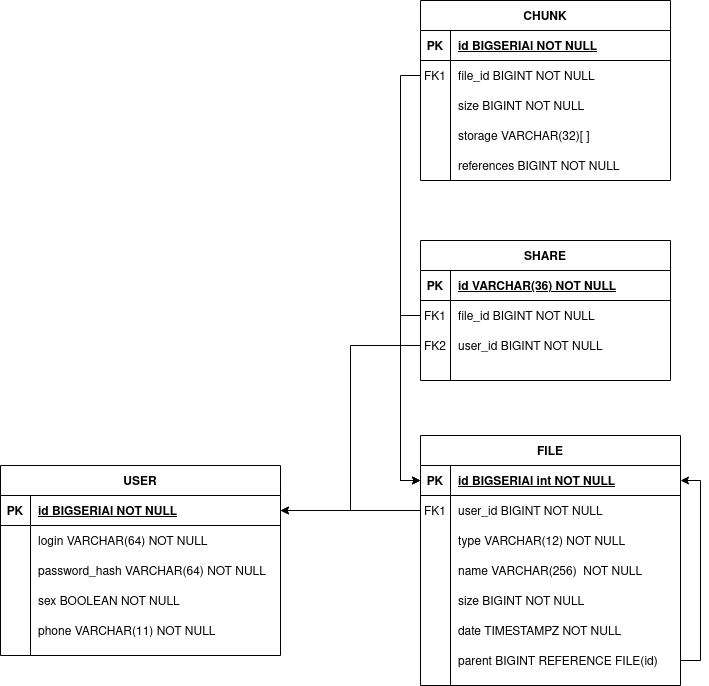

The diagram above was exported from draw.io. Its source (the exported page's mxGraphModel, read from the mxfile embedded in the PNG):
<mxGraphModel dx="1350" dy="804" grid="1" gridSize="10" guides="1" tooltips="1" connect="1" arrows="1" fold="1" page="1" pageScale="1" pageWidth="850" pageHeight="1100" math="0" shadow="0" extFonts="Permanent Marker^https://fonts.googleapis.com/css?family=Permanent+Marker">
  <root>
    <mxCell id="0" />
    <mxCell id="1" parent="0" />
    <mxCell id="C-vyLk0tnHw3VtMMgP7b-2" value="FILE" style="shape=table;startSize=30;container=1;collapsible=1;childLayout=tableLayout;fixedRows=1;rowLines=0;fontStyle=1;align=center;resizeLast=1;" parent="1" vertex="1">
      <mxGeometry x="460" y="445" width="260" height="250" as="geometry" />
    </mxCell>
    <mxCell id="C-vyLk0tnHw3VtMMgP7b-3" value="" style="shape=partialRectangle;collapsible=0;dropTarget=0;pointerEvents=0;fillColor=none;points=[[0,0.5],[1,0.5]];portConstraint=eastwest;top=0;left=0;right=0;bottom=1;" parent="C-vyLk0tnHw3VtMMgP7b-2" vertex="1">
      <mxGeometry y="30" width="260" height="30" as="geometry" />
    </mxCell>
    <mxCell id="C-vyLk0tnHw3VtMMgP7b-4" value="PK" style="shape=partialRectangle;overflow=hidden;connectable=0;fillColor=none;top=0;left=0;bottom=0;right=0;fontStyle=1;" parent="C-vyLk0tnHw3VtMMgP7b-3" vertex="1">
      <mxGeometry width="30" height="30" as="geometry" />
    </mxCell>
    <mxCell id="C-vyLk0tnHw3VtMMgP7b-5" value="id BIGSERIAl int NOT NULL " style="shape=partialRectangle;overflow=hidden;connectable=0;fillColor=none;top=0;left=0;bottom=0;right=0;align=left;spacingLeft=6;fontStyle=5;" parent="C-vyLk0tnHw3VtMMgP7b-3" vertex="1">
      <mxGeometry x="30" width="230" height="30" as="geometry" />
    </mxCell>
    <mxCell id="C-vyLk0tnHw3VtMMgP7b-6" value="" style="shape=partialRectangle;collapsible=0;dropTarget=0;pointerEvents=0;fillColor=none;points=[[0,0.5],[1,0.5]];portConstraint=eastwest;top=0;left=0;right=0;bottom=0;" parent="C-vyLk0tnHw3VtMMgP7b-2" vertex="1">
      <mxGeometry y="60" width="260" height="30" as="geometry" />
    </mxCell>
    <mxCell id="C-vyLk0tnHw3VtMMgP7b-7" value="FK1" style="shape=partialRectangle;overflow=hidden;connectable=0;fillColor=none;top=0;left=0;bottom=0;right=0;" parent="C-vyLk0tnHw3VtMMgP7b-6" vertex="1">
      <mxGeometry width="30" height="30" as="geometry" />
    </mxCell>
    <mxCell id="C-vyLk0tnHw3VtMMgP7b-8" value="user_id BIGINT NOT NULL" style="shape=partialRectangle;overflow=hidden;connectable=0;fillColor=none;top=0;left=0;bottom=0;right=0;align=left;spacingLeft=6;" parent="C-vyLk0tnHw3VtMMgP7b-6" vertex="1">
      <mxGeometry x="30" width="230" height="30" as="geometry" />
    </mxCell>
    <mxCell id="77K1l9T2cYWj8vdlIYly-48" style="shape=partialRectangle;collapsible=0;dropTarget=0;pointerEvents=0;fillColor=none;points=[[0,0.5],[1,0.5]];portConstraint=eastwest;top=0;left=0;right=0;bottom=0;" parent="C-vyLk0tnHw3VtMMgP7b-2" vertex="1">
      <mxGeometry y="90" width="260" height="30" as="geometry" />
    </mxCell>
    <mxCell id="77K1l9T2cYWj8vdlIYly-49" style="shape=partialRectangle;overflow=hidden;connectable=0;fillColor=none;top=0;left=0;bottom=0;right=0;" parent="77K1l9T2cYWj8vdlIYly-48" vertex="1">
      <mxGeometry width="30" height="30" as="geometry" />
    </mxCell>
    <mxCell id="77K1l9T2cYWj8vdlIYly-50" value="type VARCHAR(12) NOT NULL" style="shape=partialRectangle;overflow=hidden;connectable=0;fillColor=none;top=0;left=0;bottom=0;right=0;align=left;spacingLeft=6;" parent="77K1l9T2cYWj8vdlIYly-48" vertex="1">
      <mxGeometry x="30" width="230" height="30" as="geometry" />
    </mxCell>
    <mxCell id="77K1l9T2cYWj8vdlIYly-45" style="shape=partialRectangle;collapsible=0;dropTarget=0;pointerEvents=0;fillColor=none;points=[[0,0.5],[1,0.5]];portConstraint=eastwest;top=0;left=0;right=0;bottom=0;" parent="C-vyLk0tnHw3VtMMgP7b-2" vertex="1">
      <mxGeometry y="120" width="260" height="30" as="geometry" />
    </mxCell>
    <mxCell id="77K1l9T2cYWj8vdlIYly-46" style="shape=partialRectangle;overflow=hidden;connectable=0;fillColor=none;top=0;left=0;bottom=0;right=0;" parent="77K1l9T2cYWj8vdlIYly-45" vertex="1">
      <mxGeometry width="30" height="30" as="geometry" />
    </mxCell>
    <mxCell id="77K1l9T2cYWj8vdlIYly-47" value="name VARCHAR(256)  NOT NULL" style="shape=partialRectangle;overflow=hidden;connectable=0;fillColor=none;top=0;left=0;bottom=0;right=0;align=left;spacingLeft=6;" parent="77K1l9T2cYWj8vdlIYly-45" vertex="1">
      <mxGeometry x="30" width="230" height="30" as="geometry" />
    </mxCell>
    <mxCell id="77K1l9T2cYWj8vdlIYly-87" style="shape=partialRectangle;collapsible=0;dropTarget=0;pointerEvents=0;fillColor=none;points=[[0,0.5],[1,0.5]];portConstraint=eastwest;top=0;left=0;right=0;bottom=0;" parent="C-vyLk0tnHw3VtMMgP7b-2" vertex="1">
      <mxGeometry y="150" width="260" height="30" as="geometry" />
    </mxCell>
    <mxCell id="77K1l9T2cYWj8vdlIYly-88" style="shape=partialRectangle;overflow=hidden;connectable=0;fillColor=none;top=0;left=0;bottom=0;right=0;" parent="77K1l9T2cYWj8vdlIYly-87" vertex="1">
      <mxGeometry width="30" height="30" as="geometry" />
    </mxCell>
    <mxCell id="77K1l9T2cYWj8vdlIYly-89" value="size BIGINT NOT NULL" style="shape=partialRectangle;overflow=hidden;connectable=0;fillColor=none;top=0;left=0;bottom=0;right=0;align=left;spacingLeft=6;" parent="77K1l9T2cYWj8vdlIYly-87" vertex="1">
      <mxGeometry x="30" width="230" height="30" as="geometry" />
    </mxCell>
    <mxCell id="zLgnKXOsH9FnOLVHSkLM-1" style="shape=partialRectangle;collapsible=0;dropTarget=0;pointerEvents=0;fillColor=none;points=[[0,0.5],[1,0.5]];portConstraint=eastwest;top=0;left=0;right=0;bottom=0;" vertex="1" parent="C-vyLk0tnHw3VtMMgP7b-2">
      <mxGeometry y="180" width="260" height="30" as="geometry" />
    </mxCell>
    <mxCell id="zLgnKXOsH9FnOLVHSkLM-2" style="shape=partialRectangle;overflow=hidden;connectable=0;fillColor=none;top=0;left=0;bottom=0;right=0;" vertex="1" parent="zLgnKXOsH9FnOLVHSkLM-1">
      <mxGeometry width="30" height="30" as="geometry" />
    </mxCell>
    <mxCell id="zLgnKXOsH9FnOLVHSkLM-3" value="date TIMESTAMPZ NOT NULL" style="shape=partialRectangle;overflow=hidden;connectable=0;fillColor=none;top=0;left=0;bottom=0;right=0;align=left;spacingLeft=6;" vertex="1" parent="zLgnKXOsH9FnOLVHSkLM-1">
      <mxGeometry x="30" width="230" height="30" as="geometry" />
    </mxCell>
    <mxCell id="77K1l9T2cYWj8vdlIYly-74" style="edgeStyle=orthogonalEdgeStyle;rounded=0;orthogonalLoop=1;jettySize=auto;html=1;exitX=1;exitY=0.5;exitDx=0;exitDy=0;entryX=1;entryY=0.5;entryDx=0;entryDy=0;" parent="C-vyLk0tnHw3VtMMgP7b-2" source="77K1l9T2cYWj8vdlIYly-65" target="C-vyLk0tnHw3VtMMgP7b-3" edge="1">
      <mxGeometry relative="1" as="geometry" />
    </mxCell>
    <mxCell id="77K1l9T2cYWj8vdlIYly-65" style="shape=partialRectangle;collapsible=0;dropTarget=0;pointerEvents=0;fillColor=none;points=[[0,0.5],[1,0.5]];portConstraint=eastwest;top=0;left=0;right=0;bottom=0;" parent="C-vyLk0tnHw3VtMMgP7b-2" vertex="1">
      <mxGeometry y="210" width="260" height="30" as="geometry" />
    </mxCell>
    <mxCell id="77K1l9T2cYWj8vdlIYly-66" style="shape=partialRectangle;overflow=hidden;connectable=0;fillColor=none;top=0;left=0;bottom=0;right=0;" parent="77K1l9T2cYWj8vdlIYly-65" vertex="1">
      <mxGeometry width="30" height="30" as="geometry" />
    </mxCell>
    <mxCell id="77K1l9T2cYWj8vdlIYly-67" value="parent BIGINT REFERENCE FILE(id)" style="shape=partialRectangle;overflow=hidden;connectable=0;fillColor=none;top=0;left=0;bottom=0;right=0;align=left;spacingLeft=6;" parent="77K1l9T2cYWj8vdlIYly-65" vertex="1">
      <mxGeometry x="30" width="230" height="30" as="geometry" />
    </mxCell>
    <mxCell id="C-vyLk0tnHw3VtMMgP7b-13" value="CHUNK" style="shape=table;startSize=30;container=1;collapsible=1;childLayout=tableLayout;fixedRows=1;rowLines=0;fontStyle=1;align=center;resizeLast=1;" parent="1" vertex="1">
      <mxGeometry x="460" y="10" width="250" height="180" as="geometry" />
    </mxCell>
    <mxCell id="C-vyLk0tnHw3VtMMgP7b-14" value="" style="shape=partialRectangle;collapsible=0;dropTarget=0;pointerEvents=0;fillColor=none;points=[[0,0.5],[1,0.5]];portConstraint=eastwest;top=0;left=0;right=0;bottom=1;" parent="C-vyLk0tnHw3VtMMgP7b-13" vertex="1">
      <mxGeometry y="30" width="250" height="30" as="geometry" />
    </mxCell>
    <mxCell id="C-vyLk0tnHw3VtMMgP7b-15" value="PK" style="shape=partialRectangle;overflow=hidden;connectable=0;fillColor=none;top=0;left=0;bottom=0;right=0;fontStyle=1;" parent="C-vyLk0tnHw3VtMMgP7b-14" vertex="1">
      <mxGeometry width="30" height="30" as="geometry" />
    </mxCell>
    <mxCell id="C-vyLk0tnHw3VtMMgP7b-16" value="id BIGSERIAl NOT NULL " style="shape=partialRectangle;overflow=hidden;connectable=0;fillColor=none;top=0;left=0;bottom=0;right=0;align=left;spacingLeft=6;fontStyle=5;" parent="C-vyLk0tnHw3VtMMgP7b-14" vertex="1">
      <mxGeometry x="30" width="220" height="30" as="geometry" />
    </mxCell>
    <mxCell id="C-vyLk0tnHw3VtMMgP7b-17" value="" style="shape=partialRectangle;collapsible=0;dropTarget=0;pointerEvents=0;fillColor=none;points=[[0,0.5],[1,0.5]];portConstraint=eastwest;top=0;left=0;right=0;bottom=0;" parent="C-vyLk0tnHw3VtMMgP7b-13" vertex="1">
      <mxGeometry y="60" width="250" height="30" as="geometry" />
    </mxCell>
    <mxCell id="C-vyLk0tnHw3VtMMgP7b-18" value="FK1" style="shape=partialRectangle;overflow=hidden;connectable=0;fillColor=none;top=0;left=0;bottom=0;right=0;" parent="C-vyLk0tnHw3VtMMgP7b-17" vertex="1">
      <mxGeometry width="30" height="30" as="geometry" />
    </mxCell>
    <mxCell id="C-vyLk0tnHw3VtMMgP7b-19" value="file_id BIGINT NOT NULL" style="shape=partialRectangle;overflow=hidden;connectable=0;fillColor=none;top=0;left=0;bottom=0;right=0;align=left;spacingLeft=6;" parent="C-vyLk0tnHw3VtMMgP7b-17" vertex="1">
      <mxGeometry x="30" width="220" height="30" as="geometry" />
    </mxCell>
    <mxCell id="zLgnKXOsH9FnOLVHSkLM-4" style="shape=partialRectangle;collapsible=0;dropTarget=0;pointerEvents=0;fillColor=none;points=[[0,0.5],[1,0.5]];portConstraint=eastwest;top=0;left=0;right=0;bottom=0;" vertex="1" parent="C-vyLk0tnHw3VtMMgP7b-13">
      <mxGeometry y="90" width="250" height="30" as="geometry" />
    </mxCell>
    <mxCell id="zLgnKXOsH9FnOLVHSkLM-5" style="shape=partialRectangle;overflow=hidden;connectable=0;fillColor=none;top=0;left=0;bottom=0;right=0;" vertex="1" parent="zLgnKXOsH9FnOLVHSkLM-4">
      <mxGeometry width="30" height="30" as="geometry" />
    </mxCell>
    <mxCell id="zLgnKXOsH9FnOLVHSkLM-6" value="size BIGINT NOT NULL" style="shape=partialRectangle;overflow=hidden;connectable=0;fillColor=none;top=0;left=0;bottom=0;right=0;align=left;spacingLeft=6;" vertex="1" parent="zLgnKXOsH9FnOLVHSkLM-4">
      <mxGeometry x="30" width="220" height="30" as="geometry" />
    </mxCell>
    <mxCell id="77K1l9T2cYWj8vdlIYly-84" style="shape=partialRectangle;collapsible=0;dropTarget=0;pointerEvents=0;fillColor=none;points=[[0,0.5],[1,0.5]];portConstraint=eastwest;top=0;left=0;right=0;bottom=0;" parent="C-vyLk0tnHw3VtMMgP7b-13" vertex="1">
      <mxGeometry y="120" width="250" height="30" as="geometry" />
    </mxCell>
    <mxCell id="77K1l9T2cYWj8vdlIYly-85" style="shape=partialRectangle;overflow=hidden;connectable=0;fillColor=none;top=0;left=0;bottom=0;right=0;" parent="77K1l9T2cYWj8vdlIYly-84" vertex="1">
      <mxGeometry width="30" height="30" as="geometry" />
    </mxCell>
    <mxCell id="77K1l9T2cYWj8vdlIYly-86" value="storage VARCHAR(32)[ ]" style="shape=partialRectangle;overflow=hidden;connectable=0;fillColor=none;top=0;left=0;bottom=0;right=0;align=left;spacingLeft=6;" parent="77K1l9T2cYWj8vdlIYly-84" vertex="1">
      <mxGeometry x="30" width="220" height="30" as="geometry" />
    </mxCell>
    <mxCell id="UC0mxYp0fGT6mjoq_Wu9-1" style="shape=partialRectangle;collapsible=0;dropTarget=0;pointerEvents=0;fillColor=none;points=[[0,0.5],[1,0.5]];portConstraint=eastwest;top=0;left=0;right=0;bottom=0;" parent="C-vyLk0tnHw3VtMMgP7b-13" vertex="1">
      <mxGeometry y="150" width="250" height="30" as="geometry" />
    </mxCell>
    <mxCell id="UC0mxYp0fGT6mjoq_Wu9-2" style="shape=partialRectangle;overflow=hidden;connectable=0;fillColor=none;top=0;left=0;bottom=0;right=0;" parent="UC0mxYp0fGT6mjoq_Wu9-1" vertex="1">
      <mxGeometry width="30" height="30" as="geometry" />
    </mxCell>
    <mxCell id="UC0mxYp0fGT6mjoq_Wu9-3" value="references BIGINT NOT NULL" style="shape=partialRectangle;overflow=hidden;connectable=0;fillColor=none;top=0;left=0;bottom=0;right=0;align=left;spacingLeft=6;" parent="UC0mxYp0fGT6mjoq_Wu9-1" vertex="1">
      <mxGeometry x="30" width="220" height="30" as="geometry" />
    </mxCell>
    <mxCell id="C-vyLk0tnHw3VtMMgP7b-23" value="USER" style="shape=table;startSize=30;container=1;collapsible=1;childLayout=tableLayout;fixedRows=1;rowLines=0;fontStyle=1;align=center;resizeLast=1;" parent="1" vertex="1">
      <mxGeometry x="40" y="475" width="280" height="190" as="geometry" />
    </mxCell>
    <mxCell id="C-vyLk0tnHw3VtMMgP7b-24" value="" style="shape=partialRectangle;collapsible=0;dropTarget=0;pointerEvents=0;fillColor=none;points=[[0,0.5],[1,0.5]];portConstraint=eastwest;top=0;left=0;right=0;bottom=1;" parent="C-vyLk0tnHw3VtMMgP7b-23" vertex="1">
      <mxGeometry y="30" width="280" height="30" as="geometry" />
    </mxCell>
    <mxCell id="C-vyLk0tnHw3VtMMgP7b-25" value="PK" style="shape=partialRectangle;overflow=hidden;connectable=0;fillColor=none;top=0;left=0;bottom=0;right=0;fontStyle=1;" parent="C-vyLk0tnHw3VtMMgP7b-24" vertex="1">
      <mxGeometry width="30" height="30" as="geometry" />
    </mxCell>
    <mxCell id="C-vyLk0tnHw3VtMMgP7b-26" value="id BIGSERIAl NOT NULL " style="shape=partialRectangle;overflow=hidden;connectable=0;fillColor=none;top=0;left=0;bottom=0;right=0;align=left;spacingLeft=6;fontStyle=5;" parent="C-vyLk0tnHw3VtMMgP7b-24" vertex="1">
      <mxGeometry x="30" width="250" height="30" as="geometry" />
    </mxCell>
    <mxCell id="C-vyLk0tnHw3VtMMgP7b-27" value="" style="shape=partialRectangle;collapsible=0;dropTarget=0;pointerEvents=0;fillColor=none;points=[[0,0.5],[1,0.5]];portConstraint=eastwest;top=0;left=0;right=0;bottom=0;" parent="C-vyLk0tnHw3VtMMgP7b-23" vertex="1">
      <mxGeometry y="60" width="280" height="30" as="geometry" />
    </mxCell>
    <mxCell id="C-vyLk0tnHw3VtMMgP7b-28" value="" style="shape=partialRectangle;overflow=hidden;connectable=0;fillColor=none;top=0;left=0;bottom=0;right=0;" parent="C-vyLk0tnHw3VtMMgP7b-27" vertex="1">
      <mxGeometry width="30" height="30" as="geometry" />
    </mxCell>
    <mxCell id="C-vyLk0tnHw3VtMMgP7b-29" value="login VARCHAR(64) NOT NULL" style="shape=partialRectangle;overflow=hidden;connectable=0;fillColor=none;top=0;left=0;bottom=0;right=0;align=left;spacingLeft=6;" parent="C-vyLk0tnHw3VtMMgP7b-27" vertex="1">
      <mxGeometry x="30" width="250" height="30" as="geometry" />
    </mxCell>
    <mxCell id="77K1l9T2cYWj8vdlIYly-33" style="shape=partialRectangle;collapsible=0;dropTarget=0;pointerEvents=0;fillColor=none;points=[[0,0.5],[1,0.5]];portConstraint=eastwest;top=0;left=0;right=0;bottom=0;" parent="C-vyLk0tnHw3VtMMgP7b-23" vertex="1">
      <mxGeometry y="90" width="280" height="30" as="geometry" />
    </mxCell>
    <mxCell id="77K1l9T2cYWj8vdlIYly-34" style="shape=partialRectangle;overflow=hidden;connectable=0;fillColor=none;top=0;left=0;bottom=0;right=0;" parent="77K1l9T2cYWj8vdlIYly-33" vertex="1">
      <mxGeometry width="30" height="30" as="geometry" />
    </mxCell>
    <mxCell id="77K1l9T2cYWj8vdlIYly-35" value="password_hash VARCHAR(64) NOT NULL" style="shape=partialRectangle;overflow=hidden;connectable=0;fillColor=none;top=0;left=0;bottom=0;right=0;align=left;spacingLeft=6;" parent="77K1l9T2cYWj8vdlIYly-33" vertex="1">
      <mxGeometry x="30" width="250" height="30" as="geometry" />
    </mxCell>
    <mxCell id="77K1l9T2cYWj8vdlIYly-36" style="shape=partialRectangle;collapsible=0;dropTarget=0;pointerEvents=0;fillColor=none;points=[[0,0.5],[1,0.5]];portConstraint=eastwest;top=0;left=0;right=0;bottom=0;" parent="C-vyLk0tnHw3VtMMgP7b-23" vertex="1">
      <mxGeometry y="120" width="280" height="30" as="geometry" />
    </mxCell>
    <mxCell id="77K1l9T2cYWj8vdlIYly-37" style="shape=partialRectangle;overflow=hidden;connectable=0;fillColor=none;top=0;left=0;bottom=0;right=0;" parent="77K1l9T2cYWj8vdlIYly-36" vertex="1">
      <mxGeometry width="30" height="30" as="geometry" />
    </mxCell>
    <mxCell id="77K1l9T2cYWj8vdlIYly-38" value="sex BOOLEAN NOT NULL" style="shape=partialRectangle;overflow=hidden;connectable=0;fillColor=none;top=0;left=0;bottom=0;right=0;align=left;spacingLeft=6;" parent="77K1l9T2cYWj8vdlIYly-36" vertex="1">
      <mxGeometry x="30" width="250" height="30" as="geometry" />
    </mxCell>
    <mxCell id="77K1l9T2cYWj8vdlIYly-39" style="shape=partialRectangle;collapsible=0;dropTarget=0;pointerEvents=0;fillColor=none;points=[[0,0.5],[1,0.5]];portConstraint=eastwest;top=0;left=0;right=0;bottom=0;" parent="C-vyLk0tnHw3VtMMgP7b-23" vertex="1">
      <mxGeometry y="150" width="280" height="30" as="geometry" />
    </mxCell>
    <mxCell id="77K1l9T2cYWj8vdlIYly-40" style="shape=partialRectangle;overflow=hidden;connectable=0;fillColor=none;top=0;left=0;bottom=0;right=0;" parent="77K1l9T2cYWj8vdlIYly-39" vertex="1">
      <mxGeometry width="30" height="30" as="geometry" />
    </mxCell>
    <mxCell id="77K1l9T2cYWj8vdlIYly-41" value="phone VARCHAR(11) NOT NULL" style="shape=partialRectangle;overflow=hidden;connectable=0;fillColor=none;top=0;left=0;bottom=0;right=0;align=left;spacingLeft=6;" parent="77K1l9T2cYWj8vdlIYly-39" vertex="1">
      <mxGeometry x="30" width="250" height="30" as="geometry" />
    </mxCell>
    <mxCell id="77K1l9T2cYWj8vdlIYly-2" value="SHARE" style="shape=table;startSize=30;container=1;collapsible=1;childLayout=tableLayout;fixedRows=1;rowLines=0;fontStyle=1;align=center;resizeLast=1;" parent="1" vertex="1">
      <mxGeometry x="460" y="250" width="250" height="140" as="geometry" />
    </mxCell>
    <mxCell id="77K1l9T2cYWj8vdlIYly-3" value="" style="shape=partialRectangle;collapsible=0;dropTarget=0;pointerEvents=0;fillColor=none;points=[[0,0.5],[1,0.5]];portConstraint=eastwest;top=0;left=0;right=0;bottom=1;" parent="77K1l9T2cYWj8vdlIYly-2" vertex="1">
      <mxGeometry y="30" width="250" height="30" as="geometry" />
    </mxCell>
    <mxCell id="77K1l9T2cYWj8vdlIYly-4" value="PK" style="shape=partialRectangle;overflow=hidden;connectable=0;fillColor=none;top=0;left=0;bottom=0;right=0;fontStyle=1;" parent="77K1l9T2cYWj8vdlIYly-3" vertex="1">
      <mxGeometry width="30" height="30" as="geometry" />
    </mxCell>
    <mxCell id="77K1l9T2cYWj8vdlIYly-5" value="id VARCHAR(36) NOT NULL " style="shape=partialRectangle;overflow=hidden;connectable=0;fillColor=none;top=0;left=0;bottom=0;right=0;align=left;spacingLeft=6;fontStyle=5;" parent="77K1l9T2cYWj8vdlIYly-3" vertex="1">
      <mxGeometry x="30" width="220" height="30" as="geometry" />
    </mxCell>
    <mxCell id="77K1l9T2cYWj8vdlIYly-6" value="" style="shape=partialRectangle;collapsible=0;dropTarget=0;pointerEvents=0;fillColor=none;points=[[0,0.5],[1,0.5]];portConstraint=eastwest;top=0;left=0;right=0;bottom=0;" parent="77K1l9T2cYWj8vdlIYly-2" vertex="1">
      <mxGeometry y="60" width="250" height="30" as="geometry" />
    </mxCell>
    <mxCell id="77K1l9T2cYWj8vdlIYly-7" value="FK1" style="shape=partialRectangle;overflow=hidden;connectable=0;fillColor=none;top=0;left=0;bottom=0;right=0;" parent="77K1l9T2cYWj8vdlIYly-6" vertex="1">
      <mxGeometry width="30" height="30" as="geometry" />
    </mxCell>
    <mxCell id="77K1l9T2cYWj8vdlIYly-8" value="file_id BIGINT NOT NULL" style="shape=partialRectangle;overflow=hidden;connectable=0;fillColor=none;top=0;left=0;bottom=0;right=0;align=left;spacingLeft=6;" parent="77K1l9T2cYWj8vdlIYly-6" vertex="1">
      <mxGeometry x="30" width="220" height="30" as="geometry" />
    </mxCell>
    <mxCell id="xs04f3oF8jodWeMwyXqp-1" style="shape=partialRectangle;collapsible=0;dropTarget=0;pointerEvents=0;fillColor=none;points=[[0,0.5],[1,0.5]];portConstraint=eastwest;top=0;left=0;right=0;bottom=0;" parent="77K1l9T2cYWj8vdlIYly-2" vertex="1">
      <mxGeometry y="90" width="250" height="30" as="geometry" />
    </mxCell>
    <mxCell id="xs04f3oF8jodWeMwyXqp-2" value="FK2" style="shape=partialRectangle;overflow=hidden;connectable=0;fillColor=none;top=0;left=0;bottom=0;right=0;" parent="xs04f3oF8jodWeMwyXqp-1" vertex="1">
      <mxGeometry width="30" height="30" as="geometry" />
    </mxCell>
    <mxCell id="xs04f3oF8jodWeMwyXqp-3" value="user_id BIGINT NOT NULL" style="shape=partialRectangle;overflow=hidden;connectable=0;fillColor=none;top=0;left=0;bottom=0;right=0;align=left;spacingLeft=6;" parent="xs04f3oF8jodWeMwyXqp-1" vertex="1">
      <mxGeometry x="30" width="220" height="30" as="geometry" />
    </mxCell>
    <mxCell id="77K1l9T2cYWj8vdlIYly-9" value="" style="shape=partialRectangle;collapsible=0;dropTarget=0;pointerEvents=0;fillColor=none;points=[[0,0.5],[1,0.5]];portConstraint=eastwest;top=0;left=0;right=0;bottom=0;" parent="77K1l9T2cYWj8vdlIYly-2" vertex="1">
      <mxGeometry y="120" width="250" height="20" as="geometry" />
    </mxCell>
    <mxCell id="77K1l9T2cYWj8vdlIYly-10" value="" style="shape=partialRectangle;overflow=hidden;connectable=0;fillColor=none;top=0;left=0;bottom=0;right=0;" parent="77K1l9T2cYWj8vdlIYly-9" vertex="1">
      <mxGeometry width="30" height="20" as="geometry" />
    </mxCell>
    <mxCell id="77K1l9T2cYWj8vdlIYly-11" value="" style="shape=partialRectangle;overflow=hidden;connectable=0;fillColor=none;top=0;left=0;bottom=0;right=0;align=left;spacingLeft=6;" parent="77K1l9T2cYWj8vdlIYly-9" vertex="1">
      <mxGeometry x="30" width="220" height="20" as="geometry" />
    </mxCell>
    <mxCell id="77K1l9T2cYWj8vdlIYly-77" style="edgeStyle=orthogonalEdgeStyle;rounded=0;orthogonalLoop=1;jettySize=auto;html=1;exitX=0;exitY=0.5;exitDx=0;exitDy=0;entryX=1;entryY=0.5;entryDx=0;entryDy=0;" parent="1" source="C-vyLk0tnHw3VtMMgP7b-6" target="C-vyLk0tnHw3VtMMgP7b-24" edge="1">
      <mxGeometry relative="1" as="geometry" />
    </mxCell>
    <mxCell id="77K1l9T2cYWj8vdlIYly-81" style="edgeStyle=orthogonalEdgeStyle;rounded=0;orthogonalLoop=1;jettySize=auto;html=1;exitX=0;exitY=0.5;exitDx=0;exitDy=0;entryX=0;entryY=0.5;entryDx=0;entryDy=0;" parent="1" source="C-vyLk0tnHw3VtMMgP7b-17" target="C-vyLk0tnHw3VtMMgP7b-3" edge="1">
      <mxGeometry relative="1" as="geometry" />
    </mxCell>
    <mxCell id="77K1l9T2cYWj8vdlIYly-82" style="edgeStyle=orthogonalEdgeStyle;rounded=0;orthogonalLoop=1;jettySize=auto;html=1;exitX=0;exitY=0.5;exitDx=0;exitDy=0;entryX=0;entryY=0.5;entryDx=0;entryDy=0;" parent="1" source="77K1l9T2cYWj8vdlIYly-6" target="C-vyLk0tnHw3VtMMgP7b-3" edge="1">
      <mxGeometry relative="1" as="geometry" />
    </mxCell>
    <mxCell id="xs04f3oF8jodWeMwyXqp-5" style="edgeStyle=orthogonalEdgeStyle;rounded=0;orthogonalLoop=1;jettySize=auto;html=1;exitX=0;exitY=0.5;exitDx=0;exitDy=0;entryX=1;entryY=0.5;entryDx=0;entryDy=0;" parent="1" source="xs04f3oF8jodWeMwyXqp-1" target="C-vyLk0tnHw3VtMMgP7b-24" edge="1">
      <mxGeometry relative="1" as="geometry" />
    </mxCell>
  </root>
</mxGraphModel>